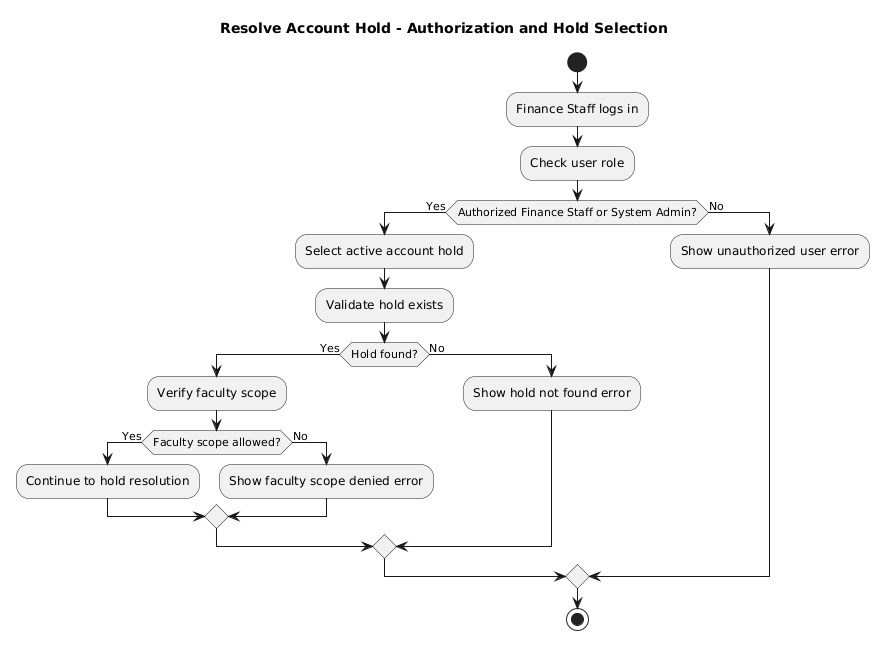

The diagram above was rendered by PlantUML. Its source (embedded in the PNG):
@startuml
title Resolve Account Hold - Authorization and Hold Selection

start

:Finance Staff logs in;
:Check user role;

if (Authorized Finance Staff or System Admin?) then (Yes)
  :Select active account hold;
  :Validate hold exists;

  if (Hold found?) then (Yes)
    :Verify faculty scope;

    if (Faculty scope allowed?) then (Yes)
      :Continue to hold resolution;
    else (No)
      :Show faculty scope denied error;
    endif

  else (No)
    :Show hold not found error;
  endif

else (No)
  :Show unauthorized user error;
endif

stop
@enduml